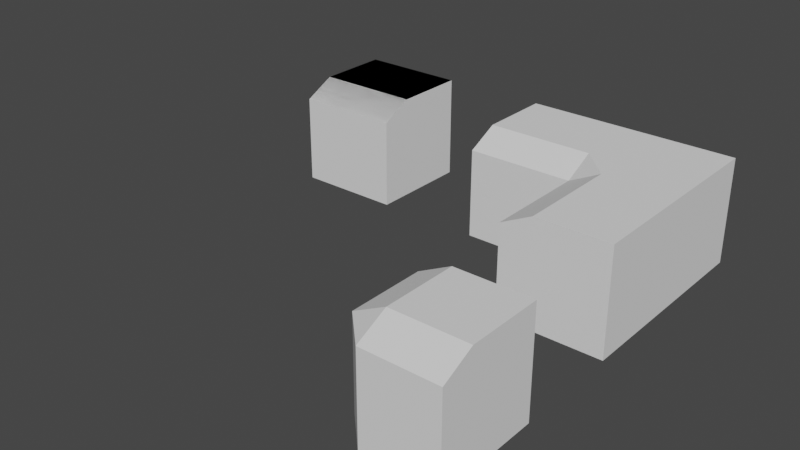 # Source: boundaries.blend  (saved by Blender 2.93.20; exported with 4.5.12 LTS)
import bpy
from mathutils import Matrix  # noqa: F401  (used for matrix-valued properties, if any)

bpy.ops.wm.read_factory_settings(use_empty=True)
scene = bpy.context.scene
scene.name = 'Scene'

# ---- collections
col_collection = bpy.data.collections.new('Collection'); scene.collection.children.link(col_collection)

# ---- world
world_world = bpy.data.worlds.new('World'); scene.world = world_world
world_world.use_nodes = True; world_world.node_tree.nodes.clear()
_N = world_world.node_tree.nodes; _L = world_world.node_tree.links
n0 = _N.new('ShaderNodeOutputWorld'); n0.name = 'World Output'; n0.location = (300, 300)
n1 = _N.new('ShaderNodeBackground'); n1.name = 'Background'; n1.location = (10, 300)
n1.inputs[0].default_value = (0.05088, 0.05088, 0.05088, 1.0)
_L.new(n1.outputs[0], n0.inputs[0])
n0.is_active_output = True
world_world.color = (0.05088, 0.05088, 0.05088)
world_world.use_sun_shadow = False
world_world.sun_shadow_jitter_overblur = 0.0

# ---- meshes
me_cube_002 = bpy.data.meshes.new('Cube.002')
me_cube_002.from_pydata([(-1.0, -1.0, -1.0), (-1.0, 1.0, -1.0), (-1.0, 1.0, 1.0), (1.0, -1.0, -1.0), (1.0, 1.0, -1.0), (1.0, 1.0, 1.0), (-1.0, -0.4, -1.0), (-1.0, -0.4, 1.0), (1.0, -0.4, -1.0), (1.0, -0.4, 1.0), (-1.0, -1.0, 0.7), (-1.0, 1.0, 0.7), (1.0, 1.0, 0.7), (1.0, -1.0, 0.7), (1.0, -0.4, 0.7), (-1.6, -1.0, 1.0), (-1.0, -3.0, -1.0), (-3.0, -3.0, -1.0), (-3.0, -3.0, 1.0), (-1.0, -1.0, -1.0), (-3.0, -1.0, -1.0), (-3.0, -1.0, 1.0), (-1.6, -3.0, -1.0), (-1.6, -3.0, 1.0), (-1.6, -1.0, -1.0), (-1.6, -1.0, 1.0), (-1.0, -3.0, 0.7), (-3.0, -3.0, 0.7), (-3.0, -1.0, 0.7), (-1.0, -1.0, 0.7), (-3.0, -1.0, 1.0), (-1.6, -3.0, 0.7), (-1.6, -1.0, 1.0), (-3.0, -1.0, 1.0), (-1.6, 1.0, 1.0), (-3.0, 1.0, 1.0), (-3.0, 1.0, -1.0), (-3.0, -3.0, 1.0), (-1.6, -3.0, 1.0), (-1.0, -3.0, 0.7)], [(38, 37), (38, 39)], [(35, 36, 20, 33), (11, 2, 5, 12), (13, 9, 7, 10), (2, 34, 32, 7), (6, 8, 3, 0), (13, 14, 9), (5, 2, 7, 9), (1, 4, 8, 6), (12, 5, 9, 14), (19, 20, 36, 1), (4, 12, 14, 8), (3, 13, 10, 0), (8, 14, 13, 3), (1, 11, 12, 4), (36, 35, 2, 1), (31, 23, 18, 27), (27, 18, 21, 28), (29, 25, 23, 26), (26, 23, 31), (22, 24, 19, 16), (33, 32, 34, 35), (21, 18, 23, 25), (17, 20, 24, 22), (30, 15, 32, 33), (16, 26, 31, 22), (21, 25, 15, 30), (19, 29, 26, 16), (32, 29, 7), (17, 27, 28, 20), (22, 31, 27, 17)])
_uv = me_cube_002.uv_layers.new(name='UVMap')
_uv.uv.foreach_set('vector', [0.625, 0.5, 0.0, 0.0, 0.0, 0.0, 0.625, 0.5, 0.593, 0.25, 0.625, 0.25, 0.625, 0.5, 0.593, 0.5, 0.593, 0.75, 0.625, 0.719, 0.875, 0.719, 0.593, 1.0, 0.875, 0.5, 0.625, 0.719, 0.625, 0.719, 0.0, 0.0, 0.125, 0.719, 0.375, 0.719, 0.375, 0.75, 0.125, 0.75, 0.593, 0.75, 0.593, 0.719, 0.625, 0.719, 0.625, 0.5, 0.875, 0.5, 0.875, 0.719, 0.625, 0.719, 0.125, 0.5, 0.375, 0.5, 0.375, 0.719, 0.125, 0.719, 0.593, 0.5, 0.625, 0.5, 0.625, 0.719, 0.593, 0.719, 0.0, 0.0, 0.0, 0.0, 0.0, 0.0, 0.0, 0.0, 0.375, 0.5, 0.593, 0.5, 0.593, 0.719, 0.375, 0.719, 0.375, 0.75, 0.593, 0.75, 0.593, 1.0, 0.375, 1.0, 0.375, 0.719, 0.593, 0.719, 0.593, 0.75, 0.375, 0.75, 0.375, 0.25, 0.593, 0.25, 0.593, 0.5, 0.375, 0.5, 0.0, 0.0, 0.625, 0.5, 0.0, 0.0, 0.0, 0.0, 0.593, 0.03103, 0.625, 0.03103, 0.625, 0.25, 0.593, 0.25, 0.593, 0.25, 0.625, 0.25, 0.625, 0.5, 0.593, 0.5, 0.593, 0.75, 0.625, 0.719, 0.875, 0.719, 0.593, 1.0, 0.593, 0.0, 0.625, 0.03103, 0.593, 0.03103, 0.125, 0.719, 0.375, 0.719, 0.375, 0.75, 0.125, 0.75, 0.625, 0.5, 0.625, 0.719, 0.625, 0.719, 0.625, 0.5, 0.625, 0.5, 0.875, 0.5, 0.875, 0.719, 0.625, 0.719, 0.125, 0.5, 0.375, 0.5, 0.375, 0.719, 0.125, 0.719, 0.625, 0.5, 0.625, 0.719, 0.625, 0.719, 0.625, 0.5, 0.375, 0.0, 0.593, 0.0, 0.593, 0.03103, 0.375, 0.03103, 0.625, 0.5, 0.625, 0.719, 0.625, 0.719, 0.625, 0.5, 0.375, 0.75, 0.593, 0.75, 0.593, 1.0, 0.375, 1.0, 0.0, 0.0, 0.0, 0.0, 0.0, 0.0, 0.375, 0.25, 0.593, 0.25, 0.593, 0.5, 0.375, 0.5, 0.375, 0.03103, 0.593, 0.03103, 0.593, 0.25, 0.375, 0.25])
me_cube_002.use_remesh_fix_poles = True
me_cube_002.use_remesh_preserve_attributes = False
me_cube_002.update()
me_cube_003 = bpy.data.meshes.new('Cube.003')
me_cube_003.from_pydata([(-1.0, -5.0, -1.0), (-3.0, -5.0, -1.0), (-3.0, -5.0, 1.0), (-1.6, -5.0, -1.0), (-1.6, -5.0, 1.0), (-1.0, -5.0, 0.7), (-3.0, -5.0, 0.7), (-1.6, -5.0, 0.7), (-3.0, -5.0, 1.0), (-1.6, -5.0, 1.0), (-1.0, -5.0, 0.7), (-1.0, -7.0, -1.0), (-3.0, -7.0, -1.0), (-3.0, -7.0, 1.0), (-1.6, -7.0, -1.0), (-1.6, -7.0, 1.0), (-1.0, -7.0, 0.7), (-3.0, -7.0, 0.7), (-1.6, -7.0, 0.7), (-3.0, -7.0, 1.0), (-1.6, -7.0, 1.0), (-1.0, -7.0, 0.7)], [], [(7, 6, 2, 4), (5, 7, 4), (0, 3, 7, 5), (3, 1, 6, 7), (18, 15, 13, 17), (16, 15, 18), (11, 16, 18, 14), (14, 18, 17, 12), (9, 8, 19, 20), (4, 2, 13, 15), (0, 5, 16, 11), (9, 10, 21, 20), (6, 1, 12, 17), (2, 6, 17, 13), (1, 3, 14, 12), (3, 0, 11, 14), (5, 4, 15, 16)])
_uv = me_cube_003.uv_layers.new(name='UVMap')
_uv.uv.foreach_set('vector', [0.593, 0.03103, 0.593, 0.25, 0.625, 0.25, 0.625, 0.03103, 0.593, 0.0, 0.593, 0.03103, 0.625, 0.03103, 0.375, 0.0, 0.375, 0.03103, 0.593, 0.03103, 0.593, 0.0, 0.375, 0.03103, 0.375, 0.25, 0.593, 0.25, 0.593, 0.03103, 0.593, 0.03103, 0.625, 0.03103, 0.625, 0.25, 0.593, 0.25, 0.593, 0.0, 0.625, 0.03103, 0.593, 0.03103, 0.375, 0.0, 0.593, 0.0, 0.593, 0.03103, 0.375, 0.03103, 0.375, 0.03103, 0.593, 0.03103, 0.593, 0.25, 0.375, 0.25, 0.0, 0.0, 0.0, 0.0, 0.0, 0.0, 0.0, 0.0, 0.625, 0.03103, 0.625, 0.25, 0.625, 0.25, 0.625, 0.03103, 0.375, 0.0, 0.593, 0.0, 0.593, 0.0, 0.375, 0.0, 0.0, 0.0, 0.0, 0.0, 0.0, 0.0, 0.0, 0.0, 0.593, 0.25, 0.375, 0.25, 0.375, 0.25, 0.593, 0.25, 0.625, 0.25, 0.593, 0.25, 0.593, 0.25, 0.625, 0.25, 0.375, 0.25, 0.375, 0.03103, 0.375, 0.03103, 0.375, 0.25, 0.375, 0.03103, 0.375, 0.0, 0.375, 0.0, 0.375, 0.03103, 0.593, 0.0, 0.625, 0.03103, 0.625, 0.03103, 0.593, 0.0])
me_cube_003.use_remesh_fix_poles = True
me_cube_003.use_remesh_preserve_attributes = False
me_cube_003.update()
me_cube_001 = bpy.data.meshes.new('Cube.001')
me_cube_001.from_pydata([(-1.0, -1.0, -1.0), (-1.0, 1.0, -1.0), (-1.0, 1.0, 1.0), (0.4, -1.0, -1.0), (0.4, 1.0, -1.0), (0.4, 1.0, 1.0), (-1.0, -0.4, -1.0), (-1.0, -0.4, 1.0), (0.4, -0.4, -1.0), (0.4, -0.4, 1.0), (-1.0, -1.0, 0.7), (-1.0, 1.0, 0.7), (0.4, 1.0, 0.7), (0.4, -1.0, 0.7), (-1.0, -1.0, -1.0), (-1.0, -1.0, 0.7), (1.0, 1.0, -1.0), (1.0, -0.4, -1.0), (1.0, 1.0, 0.7), (1.0, -0.4, 0.7), (-1.0, -0.4, 0.7)], [(14, 1), (2, 1)], [(11, 2, 5, 12), (13, 9, 7, 10), (6, 8, 3, 0), (5, 2, 7, 9), (1, 4, 8, 6), (4, 12, 18, 16), (3, 13, 10, 0), (1, 11, 12, 4), (16, 18, 19, 17), (8, 4, 16, 17), (13, 19, 9), (9, 19, 18, 5), (3, 17, 19, 13), (8, 17, 3), (12, 5, 18), (7, 2, 11, 20), (7, 20, 15), (11, 1, 6, 20), (15, 20, 6, 14)])
_uv = me_cube_001.uv_layers.new(name='UVMap')
_uv.uv.foreach_set('vector', [0.593, 0.25, 0.625, 0.25, 0.625, 0.5, 0.593, 0.5, 0.593, 0.75, 0.625, 0.719, 0.875, 0.719, 0.593, 1.0, 0.125, 0.719, 0.375, 0.719, 0.375, 0.75, 0.125, 0.75, 0.625, 0.5, 0.875, 0.5, 0.875, 0.719, 0.625, 0.719, 0.125, 0.5, 0.375, 0.5, 0.375, 0.719, 0.125, 0.719, 0.375, 0.5, 0.593, 0.5, 0.593, 0.5, 0.375, 0.5, 0.375, 0.75, 0.593, 0.75, 0.593, 1.0, 0.375, 1.0, 0.375, 0.25, 0.593, 0.25, 0.593, 0.5, 0.375, 0.5, 0.375, 0.5, 0.593, 0.5, 0.593, 0.719, 0.375, 0.719, 0.375, 0.719, 0.375, 0.5, 0.375, 0.5, 0.375, 0.719, 0.593, 0.75, 0.0, 0.0, 0.625, 0.719, 0.625, 0.719, 0.0, 0.0, 0.593, 0.5, 0.625, 0.5, 0.375, 0.75, 0.375, 0.719, 0.593, 0.719, 0.593, 0.75, 0.375, 0.719, 0.375, 0.719, 0.375, 0.75, 0.593, 0.5, 0.625, 0.5, 0.593, 0.5, 0.875, 0.719, 0.625, 0.25, 0.593, 0.25, 0.0, 0.0, 0.875, 0.719, 0.0, 0.0, 0.0, 0.0, 0.593, 0.25, 0.125, 0.5, 0.125, 0.719, 0.0, 0.0, 0.0, 0.0, 0.0, 0.0, 0.125, 0.719, 0.0, 0.0])
me_cube_001.use_remesh_fix_poles = True
me_cube_001.use_remesh_preserve_attributes = False
me_cube_001.update()

# ---- objects
ob_cube_001 = bpy.data.objects.new('Cube.001', me_cube_002)
ob_cube_002 = bpy.data.objects.new('Cube.002', me_cube_003)
ob_cube_003 = bpy.data.objects.new('Cube.003', me_cube_001)

# ---- transforms, parenting, visibility, modifiers, constraints
ob_cube_001.location = (1.5, -0.5, 0.0)
ob_cube_001.rotation_euler = (0.0, -0.0, -1.571)
ob_cube_001.scale = (0.5, 0.5, 0.5)
ob_cube_002.location = (1.5, -0.5, 0.0)
ob_cube_002.rotation_euler = (0.0, -0.0, -1.571)
ob_cube_002.scale = (0.5, 0.5, 0.5)
ob_cube_003.location = (1.5, -2.5, 0.0)
ob_cube_003.rotation_euler = (0.0, -0.0, -1.571)
ob_cube_003.scale = (0.5, 0.5, 0.5)

# ---- collection membership
col_collection.objects.link(ob_cube_001)
col_collection.objects.link(ob_cube_002)
col_collection.objects.link(ob_cube_003)

# ---- scene / render settings (as saved in the file)
scene.frame_start = 1; scene.frame_end = 250; scene.frame_set(1)
scene.render.engine = 'BLENDER_EEVEE_NEXT'
scene.cycles.use_denoising = False
scene.cycles.samples = 128
scene.cycles.sampling_pattern = 'TABULATED_SOBOL'
scene.cycles.use_adaptive_sampling = False
scene.cycles.use_light_tree = False
scene.view_settings.view_transform = 'Filmic'
bpy.context.view_layer.update()

# ---- added for rendering (the .blend has no active camera and no usable light): camera, sun
cam_auto = bpy.data.cameras.new('AutoCamera')
cam_auto.lens = 50.0
cam_auto.sensor_width = 36.0
cam_auto.clip_end = 1000.0
ob_auto_camera = bpy.data.objects.new('AutoCamera', cam_auto)
scene.collection.objects.link(ob_auto_camera)
ob_auto_camera.location = (5.31501, -7.37801, 4.25201)
ob_auto_camera.rotation_euler = (1.09748, -7.21219e-08, 0.694738)
scene.camera = ob_auto_camera
light_auto_sun = bpy.data.lights.new('AutoSun', 'SUN')
light_auto_sun.energy = 3.0
light_auto_sun.angle = 0.0523599
ob_auto_sun = bpy.data.objects.new('AutoSun', light_auto_sun)
scene.collection.objects.link(ob_auto_sun)
ob_auto_sun.rotation_euler = (0.872665, 0.174533, 0.523599)
bpy.context.view_layer.update()
